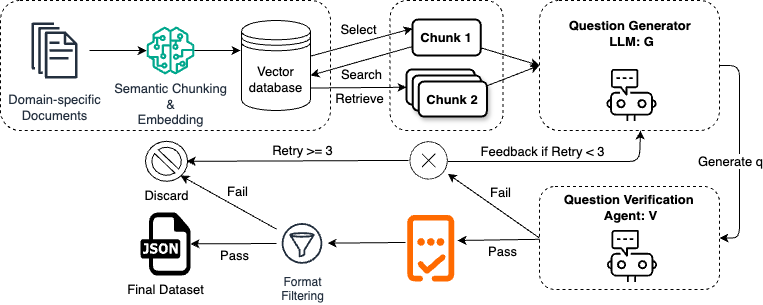

The diagram above was exported from draw.io. Its source (the exported page's mxGraphModel, read from the mxfile embedded in the PNG):
<mxGraphModel dx="1141" dy="1187" grid="1" gridSize="10" guides="1" tooltips="1" connect="1" arrows="1" fold="1" page="1" pageScale="1" pageWidth="827" pageHeight="1169" background="none" math="0" shadow="0">
  <root>
    <mxCell id="0" />
    <mxCell id="1" parent="0" />
    <mxCell id="3" value="" style="rounded=1;whiteSpace=wrap;html=1;fillColor=none;dashed=1;" parent="1" vertex="1">
      <mxGeometry x="432.6" y="620" width="113" height="130" as="geometry" />
    </mxCell>
    <mxCell id="4" value="" style="rounded=1;whiteSpace=wrap;html=1;fillColor=none;dashed=1;" parent="1" vertex="1">
      <mxGeometry x="582" y="620" width="180" height="130" as="geometry" />
    </mxCell>
    <mxCell id="5" value="" style="rounded=1;whiteSpace=wrap;html=1;fillColor=none;dashed=1;" parent="1" vertex="1">
      <mxGeometry x="43" y="620" width="330" height="130" as="geometry" />
    </mxCell>
    <mxCell id="6" value="" style="rounded=1;orthogonalLoop=1;jettySize=auto;html=1;" parent="1" source="10" edge="1">
      <mxGeometry relative="1" as="geometry">
        <mxPoint x="500" y="860" as="targetPoint" />
      </mxGeometry>
    </mxCell>
    <mxCell id="7" value="&lt;font style=&quot;font-size: 13px;&quot;&gt;Pass&lt;/font&gt;" style="edgeLabel;html=1;align=center;verticalAlign=middle;resizable=0;points=[];rounded=1;fontSize=12;labelBackgroundColor=none;" parent="6" vertex="1" connectable="0">
      <mxGeometry x="-0.0627" y="2" relative="1" as="geometry">
        <mxPoint y="9" as="offset" />
      </mxGeometry>
    </mxCell>
    <mxCell id="8" value="" style="rounded=1;orthogonalLoop=1;jettySize=auto;html=1;exitX=0;exitY=0.5;exitDx=0;exitDy=0;" parent="1" source="10" target="42" edge="1">
      <mxGeometry relative="1" as="geometry" />
    </mxCell>
    <mxCell id="9" value="&lt;font style=&quot;font-size: 13px;&quot;&gt;Fail&lt;/font&gt;" style="edgeLabel;html=1;align=center;verticalAlign=middle;resizable=0;points=[];rounded=1;fontSize=12;" parent="8" vertex="1" connectable="0">
      <mxGeometry x="0.1603" y="2" relative="1" as="geometry">
        <mxPoint x="15" y="-10" as="offset" />
      </mxGeometry>
    </mxCell>
    <mxCell id="10" value="" style="rounded=1;whiteSpace=wrap;html=1;fillColor=none;dashed=1;" parent="1" vertex="1">
      <mxGeometry x="582" y="806" width="180" height="103" as="geometry" />
    </mxCell>
    <mxCell id="11" value="" style="rounded=1;whiteSpace=wrap;html=1;strokeWidth=2;fillWeight=4;hachureGap=8;hachureAngle=45;fillColor=none;gradientColor=none;" parent="1" vertex="1">
      <mxGeometry x="449" y="689" width="68.2" height="35" as="geometry" />
    </mxCell>
    <mxCell id="12" value="" style="rounded=1;orthogonalLoop=1;jettySize=auto;html=1;exitX=-0.038;exitY=0.414;exitDx=0;exitDy=0;exitPerimeter=0;" parent="1" source="46" target="36" edge="1">
      <mxGeometry relative="1" as="geometry">
        <mxPoint x="439" y="870.0414670658683" as="sourcePoint" />
      </mxGeometry>
    </mxCell>
    <mxCell id="13" value="" style="points=[[0,0,0],[0.25,0,0],[0.5,0,0],[0.75,0,0],[1,0,0],[0,1,0],[0.25,1,0],[0.5,1,0],[0.75,1,0],[1,1,0],[0,0.25,0],[0,0.5,0],[0,0.75,0],[1,0.25,0],[1,0.5,0],[1,0.75,0]];points=[[0,0,0],[0.25,0,0],[0.5,0,0],[0.75,0,0],[1,0,0],[0,1,0],[0.25,1,0],[0.5,1,0],[0.75,1,0],[1,1,0],[0,0.25,0],[0,0.5,0],[0,0.75,0],[1,0.25,0],[1,0.5,0],[1,0.75,0]];outlineConnect=0;dashed=0;verticalLabelPosition=bottom;verticalAlign=top;align=center;html=1;fontSize=12;fontStyle=0;aspect=fixed;shape=mxgraph.aws4.resourceIcon;resIcon=mxgraph.aws4.chatbot;rounded=1;fillColor=none;" parent="1" vertex="1">
      <mxGeometry x="641.5" y="682" width="65" height="65" as="geometry" />
    </mxCell>
    <mxCell id="14" value="&lt;b&gt;&lt;font style=&quot;font-size: 13px;&quot;&gt;Question Generator&amp;nbsp;&lt;/font&gt;&lt;/b&gt;&lt;div&gt;&lt;b&gt;&lt;font style=&quot;font-size: 13px;&quot;&gt;LLM: G&lt;/font&gt;&lt;/b&gt;&lt;/div&gt;" style="text;html=1;align=center;verticalAlign=middle;resizable=0;points=[];autosize=1;strokeColor=none;fillColor=none;rounded=1;" parent="1" vertex="1">
      <mxGeometry x="599" y="633" width="150" height="40" as="geometry" />
    </mxCell>
    <mxCell id="15" value="&lt;b&gt;&lt;font style=&quot;font-size: 13px;&quot;&gt;Question Verification&amp;nbsp;&lt;/font&gt;&lt;/b&gt;&lt;div&gt;&lt;b&gt;&lt;font style=&quot;font-size: 13px;&quot;&gt;Agent: V&lt;/font&gt;&lt;/b&gt;&lt;/div&gt;" style="text;html=1;align=center;verticalAlign=middle;resizable=0;points=[];autosize=1;strokeColor=none;fillColor=none;rounded=1;" parent="1" vertex="1">
      <mxGeometry x="593" y="807" width="160" height="40" as="geometry" />
    </mxCell>
    <mxCell id="16" value="" style="rounded=1;orthogonalLoop=1;jettySize=auto;html=1;" parent="1" source="17" edge="1">
      <mxGeometry relative="1" as="geometry">
        <mxPoint x="283" y="670" as="targetPoint" />
      </mxGeometry>
    </mxCell>
    <mxCell id="17" value="&lt;font style=&quot;font-size: 13px;&quot;&gt;Semantic Chunking&lt;/font&gt;&lt;div&gt;&lt;span style=&quot;background-color: transparent; color: light-dark(rgb(35, 47, 62), rgb(189, 199, 212));&quot;&gt;&lt;font style=&quot;font-size: 13px;&quot;&gt;&amp;amp;&lt;/font&gt;&lt;/span&gt;&lt;div&gt;&lt;font style=&quot;font-size: 13px;&quot;&gt;Embedding&lt;/font&gt;&lt;/div&gt;&lt;/div&gt;" style="outlineConnect=0;fontColor=#232F3E;gradientColor=none;fillColor=#01A88D;strokeColor=none;dashed=0;verticalLabelPosition=bottom;verticalAlign=top;align=center;html=1;fontSize=12;fontStyle=0;aspect=fixed;pointerEvents=1;shape=mxgraph.aws4.sagemaker_model;rounded=1;" parent="1" vertex="1">
      <mxGeometry x="189" y="646" width="48" height="48" as="geometry" />
    </mxCell>
    <mxCell id="18" value="" style="edgeStyle=orthogonalEdgeStyle;rounded=1;orthogonalLoop=1;jettySize=auto;html=1;" parent="1" source="19" target="17" edge="1">
      <mxGeometry relative="1" as="geometry" />
    </mxCell>
    <mxCell id="19" value="&lt;div&gt;&lt;font style=&quot;font-size: 13px;&quot;&gt;Domain-specific&lt;/font&gt;&lt;/div&gt;&lt;font style=&quot;font-size: 13px;&quot;&gt;Documents&lt;/font&gt;" style="outlineConnect=0;fontColor=#232F3E;gradientColor=none;strokeColor=#232F3E;fillColor=none;dashed=0;verticalLabelPosition=bottom;verticalAlign=top;align=center;html=1;fontSize=12;fontStyle=0;aspect=fixed;shape=mxgraph.aws4.resourceIcon;resIcon=mxgraph.aws4.documents;rounded=1;" parent="1" vertex="1">
      <mxGeometry x="62" y="635" width="70" height="70" as="geometry" />
    </mxCell>
    <mxCell id="20" value="" style="rounded=1;orthogonalLoop=1;jettySize=auto;html=1;entryX=0;entryY=0.25;entryDx=0;entryDy=0;" parent="1" source="24" target="28" edge="1">
      <mxGeometry relative="1" as="geometry" />
    </mxCell>
    <mxCell id="21" value="&lt;font style=&quot;font-size: 13px;&quot;&gt;Select&lt;/font&gt;" style="edgeLabel;html=1;align=center;verticalAlign=middle;resizable=0;points=[];rounded=1;fontSize=12;labelBackgroundColor=none;" parent="20" vertex="1" connectable="0">
      <mxGeometry x="-0.0192" relative="1" as="geometry">
        <mxPoint x="-3" y="-14" as="offset" />
      </mxGeometry>
    </mxCell>
    <mxCell id="22" value="" style="rounded=1;orthogonalLoop=1;jettySize=auto;html=1;" parent="1" target="11" edge="1">
      <mxGeometry relative="1" as="geometry">
        <mxPoint x="292" y="708" as="sourcePoint" />
      </mxGeometry>
    </mxCell>
    <mxCell id="23" value="&lt;font style=&quot;font-size: 13px;&quot;&gt;Retrieve&lt;/font&gt;" style="edgeLabel;html=1;align=center;verticalAlign=middle;resizable=0;points=[];rounded=1;fontSize=12;labelBackgroundColor=none;" parent="22" vertex="1" connectable="0">
      <mxGeometry x="0.0808" y="-2" relative="1" as="geometry">
        <mxPoint x="24" y="8" as="offset" />
      </mxGeometry>
    </mxCell>
    <mxCell id="24" value="&lt;font style=&quot;font-size: 13px;&quot;&gt;Vector database&lt;/font&gt;" style="shape=datastore;whiteSpace=wrap;html=1;rounded=1;" parent="1" vertex="1">
      <mxGeometry x="284" y="640" width="69" height="90" as="geometry" />
    </mxCell>
    <mxCell id="25" value="" style="rounded=1;orthogonalLoop=1;jettySize=auto;html=1;entryX=1;entryY=0.611;entryDx=0;entryDy=0;entryPerimeter=0;exitX=0;exitY=0.75;exitDx=0;exitDy=0;" parent="1" source="28" target="24" edge="1">
      <mxGeometry relative="1" as="geometry">
        <mxPoint x="456" y="656" as="sourcePoint" />
        <mxPoint x="353" y="689" as="targetPoint" />
      </mxGeometry>
    </mxCell>
    <mxCell id="26" value="&lt;font style=&quot;font-size: 13px;&quot;&gt;Search&lt;/font&gt;" style="edgeLabel;html=1;align=center;verticalAlign=middle;resizable=0;points=[];rounded=1;fontSize=12;labelBackgroundColor=none;" parent="25" vertex="1" connectable="0">
      <mxGeometry x="0.0182" y="-2" relative="1" as="geometry">
        <mxPoint x="1" y="15" as="offset" />
      </mxGeometry>
    </mxCell>
    <mxCell id="27" value="" style="rounded=1;orthogonalLoop=1;jettySize=auto;html=1;entryX=0;entryY=0.5;entryDx=0;entryDy=0;" parent="1" source="28" target="4" edge="1">
      <mxGeometry relative="1" as="geometry" />
    </mxCell>
    <mxCell id="28" value="&lt;b&gt;&lt;font style=&quot;font-size: 13px;&quot;&gt;Chunk 1&lt;/font&gt;&lt;/b&gt;" style="rounded=1;whiteSpace=wrap;html=1;strokeWidth=2;fillWeight=4;hachureGap=8;hachureAngle=45;fillColor=none;gradientColor=none;" parent="1" vertex="1">
      <mxGeometry x="455" y="639" width="68.2" height="36" as="geometry" />
    </mxCell>
    <mxCell id="29" value="text" style="rounded=1;whiteSpace=wrap;html=1;strokeWidth=2;fillWeight=4;hachureGap=8;hachureAngle=45;fillColor=default;gradientColor=none;glass=0;shadow=1;" parent="1" vertex="1">
      <mxGeometry x="455.2" y="695" width="68.2" height="35" as="geometry" />
    </mxCell>
    <mxCell id="30" value="" style="rounded=1;orthogonalLoop=1;jettySize=auto;html=1;entryX=0;entryY=0.5;entryDx=0;entryDy=0;" parent="1" source="31" target="4" edge="1">
      <mxGeometry relative="1" as="geometry" />
    </mxCell>
    <mxCell id="31" value="&lt;b&gt;&lt;font style=&quot;font-size: 13px;&quot;&gt;Chunk 2&lt;/font&gt;&lt;/b&gt;" style="rounded=1;whiteSpace=wrap;html=1;strokeWidth=2;fillWeight=4;hachureGap=8;hachureAngle=45;fillColor=default;gradientColor=none;shadow=1;glass=0;" parent="1" vertex="1">
      <mxGeometry x="461.2" y="701" width="68.2" height="35" as="geometry" />
    </mxCell>
    <mxCell id="32" value="" style="rounded=1;orthogonalLoop=1;jettySize=auto;html=1;entryX=1;entryY=0.5;entryDx=0;entryDy=0;exitX=1;exitY=0.5;exitDx=0;exitDy=0;edgeStyle=orthogonalEdgeStyle;" parent="1" source="4" target="10" edge="1">
      <mxGeometry relative="1" as="geometry">
        <mxPoint x="721.996448598131" y="725" as="sourcePoint" />
        <mxPoint x="724.66" y="804.8" as="targetPoint" />
      </mxGeometry>
    </mxCell>
    <mxCell id="33" value="&lt;font style=&quot;font-size: 13px;&quot;&gt;Generate q&lt;/font&gt;" style="edgeLabel;html=1;align=center;verticalAlign=middle;resizable=0;points=[];rounded=1;spacing=2;fontSize=12;labelBackgroundColor=default;" parent="32" vertex="1" connectable="0">
      <mxGeometry x="-0.0965" y="1" relative="1" as="geometry">
        <mxPoint x="-11" y="19" as="offset" />
      </mxGeometry>
    </mxCell>
    <mxCell id="34" value="" style="rounded=1;orthogonalLoop=1;jettySize=auto;html=1;" parent="1" source="36" target="37" edge="1">
      <mxGeometry relative="1" as="geometry" />
    </mxCell>
    <mxCell id="35" value="&lt;font style=&quot;font-size: 13px;&quot;&gt;Pass&lt;/font&gt;" style="edgeLabel;html=1;align=center;verticalAlign=middle;resizable=0;points=[];rounded=1;labelBackgroundColor=none;" parent="34" vertex="1" connectable="0">
      <mxGeometry x="-0.0248" y="-3" relative="1" as="geometry">
        <mxPoint y="14" as="offset" />
      </mxGeometry>
    </mxCell>
    <mxCell id="36" value="Format&lt;div&gt;Filtering&lt;/div&gt;" style="outlineConnect=0;fontColor=#232F3E;gradientColor=none;strokeColor=#232F3E;fillColor=none;dashed=0;verticalLabelPosition=bottom;verticalAlign=top;align=center;html=1;fontSize=12;fontStyle=0;aspect=fixed;shape=mxgraph.aws4.resourceIcon;resIcon=mxgraph.aws4.filtering_rule;rounded=1;" parent="1" vertex="1">
      <mxGeometry x="319" y="837.4000000000001" width="51" height="51" as="geometry" />
    </mxCell>
    <mxCell id="37" value="&lt;font style=&quot;font-size: 13px;&quot;&gt;Final Dataset&lt;/font&gt;" style="dashed=0;outlineConnect=0;html=1;align=center;labelPosition=center;verticalLabelPosition=bottom;verticalAlign=top;shape=mxgraph.weblogos.json;rounded=1;" parent="1" vertex="1">
      <mxGeometry x="183.1" y="832" width="50" height="63" as="geometry" />
    </mxCell>
    <mxCell id="38" value="" style="edgeStyle=orthogonalEdgeStyle;rounded=1;orthogonalLoop=1;jettySize=auto;html=1;" parent="1" edge="1">
      <mxGeometry relative="1" as="geometry">
        <mxPoint x="451" y="779.9000000000001" as="sourcePoint" />
        <mxPoint x="229.0999999999999" y="780.8" as="targetPoint" />
      </mxGeometry>
    </mxCell>
    <mxCell id="39" value="&lt;font style=&quot;font-size: 13px;&quot;&gt;Retry &amp;gt;= 3&lt;/font&gt;" style="edgeLabel;html=1;align=center;verticalAlign=middle;resizable=0;points=[];rounded=1;fontSize=12;" parent="38" vertex="1" connectable="0">
      <mxGeometry x="-0.0476" y="-1" relative="1" as="geometry">
        <mxPoint y="-10" as="offset" />
      </mxGeometry>
    </mxCell>
    <mxCell id="40" value="" style="edgeStyle=orthogonalEdgeStyle;rounded=1;orthogonalLoop=1;jettySize=auto;html=1;" parent="1" edge="1">
      <mxGeometry relative="1" as="geometry">
        <Array as="points">
          <mxPoint x="682" y="781" />
        </Array>
        <mxPoint x="490.1999999999998" y="781" as="sourcePoint" />
        <mxPoint x="683" y="750" as="targetPoint" />
      </mxGeometry>
    </mxCell>
    <mxCell id="41" value="&lt;font style=&quot;font-size: 13px;&quot;&gt;Feedback if Retry &amp;lt; 3&lt;/font&gt;" style="edgeLabel;html=1;align=center;verticalAlign=middle;resizable=0;points=[];rounded=1;fontSize=12;" parent="40" vertex="1" connectable="0">
      <mxGeometry x="-0.3375" y="3" relative="1" as="geometry">
        <mxPoint x="20" y="-8" as="offset" />
      </mxGeometry>
    </mxCell>
    <mxCell id="42" value="" style="verticalLabelPosition=bottom;sketch=0;aspect=fixed;html=1;verticalAlign=top;strokeColor=none;fillColor=#000000;align=center;outlineConnect=0;pointerEvents=1;shape=mxgraph.citrix2.authentication_failure;rounded=1;" parent="1" vertex="1">
      <mxGeometry x="452" y="760.8" width="38.2" height="38.2" as="geometry" />
    </mxCell>
    <mxCell id="43" value="&lt;font style=&quot;font-size: 13px;&quot;&gt;Discard&lt;/font&gt;" style="verticalLabelPosition=bottom;verticalAlign=top;html=1;shape=mxgraph.basic.no_symbol;rounded=1;" parent="1" vertex="1">
      <mxGeometry x="188" y="760.8" width="42.1" height="40" as="geometry" />
    </mxCell>
    <mxCell id="44" style="rounded=1;orthogonalLoop=1;jettySize=auto;html=1;entryX=0.855;entryY=0.855;entryDx=0;entryDy=0;entryPerimeter=0;" parent="1" source="36" edge="1">
      <mxGeometry relative="1" as="geometry">
        <mxPoint x="366" y="852" as="sourcePoint" />
        <mxPoint x="222.9955" y="795" as="targetPoint" />
      </mxGeometry>
    </mxCell>
    <mxCell id="45" value="&lt;font style=&quot;font-size: 13px;&quot;&gt;Fail&lt;/font&gt;" style="edgeLabel;html=1;align=center;verticalAlign=middle;resizable=0;points=[];rounded=1;labelBackgroundColor=none;" parent="44" vertex="1" connectable="0">
      <mxGeometry x="-0.0571" y="-3" relative="1" as="geometry">
        <mxPoint x="4" y="-10" as="offset" />
      </mxGeometry>
    </mxCell>
    <mxCell id="46" value="" style="points=[];aspect=fixed;html=1;align=center;shadow=0;dashed=0;fillColor=light-dark(#FF6A00,#FFE8EC);strokeColor=none;shape=mxgraph.alibaba_cloud.pnvs_phone_number_verification_service;" parent="1" vertex="1">
      <mxGeometry x="449.77000000000004" y="834.4" width="47.06" height="66.6" as="geometry" />
    </mxCell>
    <mxCell id="47" value="" style="points=[[0,0,0],[0.25,0,0],[0.5,0,0],[0.75,0,0],[1,0,0],[0,1,0],[0.25,1,0],[0.5,1,0],[0.75,1,0],[1,1,0],[0,0.25,0],[0,0.5,0],[0,0.75,0],[1,0.25,0],[1,0.5,0],[1,0.75,0]];points=[[0,0,0],[0.25,0,0],[0.5,0,0],[0.75,0,0],[1,0,0],[0,1,0],[0.25,1,0],[0.5,1,0],[0.75,1,0],[1,1,0],[0,0.25,0],[0,0.5,0],[0,0.75,0],[1,0.25,0],[1,0.5,0],[1,0.75,0]];outlineConnect=0;dashed=0;verticalLabelPosition=bottom;verticalAlign=top;align=center;html=1;fontSize=12;fontStyle=0;aspect=fixed;shape=mxgraph.aws4.resourceIcon;resIcon=mxgraph.aws4.chatbot;rounded=1;fillColor=none;" parent="1" vertex="1">
      <mxGeometry x="642" y="843" width="65" height="65" as="geometry" />
    </mxCell>
  </root>
</mxGraphModel>